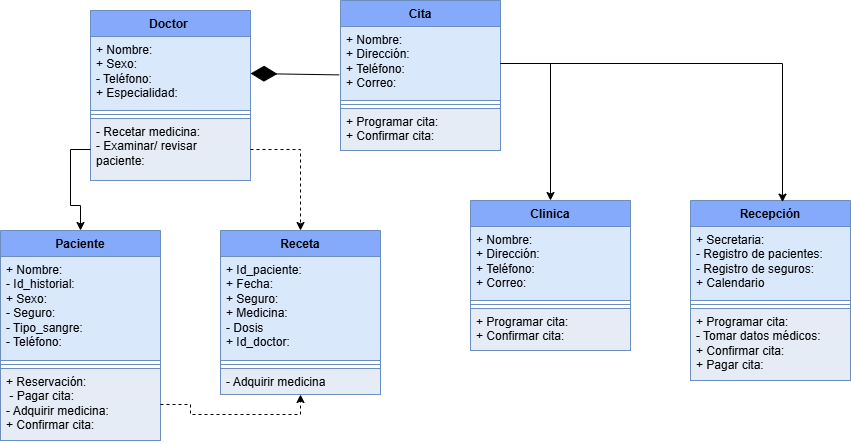

The diagram above was exported from draw.io. Its source (the exported page's mxGraphModel, read from the mxfile embedded in the PNG):
<mxGraphModel dx="1281" dy="927" grid="1" gridSize="10" guides="1" tooltips="1" connect="1" arrows="1" fold="1" page="0" pageScale="1" pageWidth="827" pageHeight="1169" math="0" shadow="0">
  <root>
    <mxCell id="0" />
    <mxCell id="1" parent="0" />
    <mxCell id="yZxXUo84cSlPBh59F6FY-1" value="Paciente" style="swimlane;fontStyle=1;align=center;verticalAlign=top;childLayout=stackLayout;horizontal=1;startSize=26;horizontalStack=0;resizeParent=1;resizeParentMax=0;resizeLast=0;collapsible=1;marginBottom=0;whiteSpace=wrap;html=1;fillColor=#85AAFC;strokeColor=#6c8ebf;" vertex="1" parent="1">
      <mxGeometry x="50" y="200" width="160" height="210" as="geometry" />
    </mxCell>
    <mxCell id="yZxXUo84cSlPBh59F6FY-2" value="+ Nombre:&amp;nbsp;&lt;div&gt;- Id_historial:&amp;nbsp;&lt;/div&gt;&lt;div&gt;+ Sexo:&amp;nbsp;&lt;/div&gt;&lt;div&gt;- Seguro:&amp;nbsp;&lt;/div&gt;&lt;div&gt;- Tipo_sangre:&amp;nbsp;&lt;/div&gt;&lt;div&gt;- Teléfono:&amp;nbsp;&lt;/div&gt;" style="text;strokeColor=#6c8ebf;fillColor=#dae8fc;align=left;verticalAlign=top;spacingLeft=4;spacingRight=4;overflow=hidden;rotatable=0;points=[[0,0.5],[1,0.5]];portConstraint=eastwest;whiteSpace=wrap;html=1;" vertex="1" parent="yZxXUo84cSlPBh59F6FY-1">
      <mxGeometry y="26" width="160" height="104" as="geometry" />
    </mxCell>
    <mxCell id="yZxXUo84cSlPBh59F6FY-3" value="" style="line;strokeWidth=1;fillColor=none;align=left;verticalAlign=middle;spacingTop=-1;spacingLeft=3;spacingRight=3;rotatable=0;labelPosition=right;points=[];portConstraint=eastwest;strokeColor=inherit;" vertex="1" parent="yZxXUo84cSlPBh59F6FY-1">
      <mxGeometry y="130" width="160" height="8" as="geometry" />
    </mxCell>
    <mxCell id="yZxXUo84cSlPBh59F6FY-4" value="+ Reservación:&lt;div&gt;&amp;nbsp;- Pagar cita:&amp;nbsp;&lt;/div&gt;&lt;div&gt;- Adquirir medicina:&lt;/div&gt;&lt;div&gt;+ Confirmar cita:&amp;nbsp;&amp;nbsp;&lt;/div&gt;" style="text;strokeColor=#6c8ebf;fillColor=light-dark(#e5ecf5, #1d293b);align=left;verticalAlign=top;spacingLeft=4;spacingRight=4;overflow=hidden;rotatable=0;points=[[0,0.5],[1,0.5]];portConstraint=eastwest;whiteSpace=wrap;html=1;" vertex="1" parent="yZxXUo84cSlPBh59F6FY-1">
      <mxGeometry y="138" width="160" height="72" as="geometry" />
    </mxCell>
    <mxCell id="yZxXUo84cSlPBh59F6FY-5" value="Clinica" style="swimlane;fontStyle=1;align=center;verticalAlign=top;childLayout=stackLayout;horizontal=1;startSize=26;horizontalStack=0;resizeParent=1;resizeParentMax=0;resizeLast=0;collapsible=1;marginBottom=0;whiteSpace=wrap;html=1;fillColor=#85AAFC;strokeColor=#6c8ebf;" vertex="1" parent="1">
      <mxGeometry x="520" y="170" width="160" height="150" as="geometry" />
    </mxCell>
    <mxCell id="yZxXUo84cSlPBh59F6FY-6" value="+ Nombre:&amp;nbsp;&lt;div&gt;+ Dirección:&lt;/div&gt;&lt;div&gt;+ Teléfono:&amp;nbsp;&lt;/div&gt;&lt;div&gt;+ Correo:&amp;nbsp;&amp;nbsp;&lt;/div&gt;" style="text;strokeColor=#6c8ebf;fillColor=#dae8fc;align=left;verticalAlign=top;spacingLeft=4;spacingRight=4;overflow=hidden;rotatable=0;points=[[0,0.5],[1,0.5]];portConstraint=eastwest;whiteSpace=wrap;html=1;" vertex="1" parent="yZxXUo84cSlPBh59F6FY-5">
      <mxGeometry y="26" width="160" height="74" as="geometry" />
    </mxCell>
    <mxCell id="yZxXUo84cSlPBh59F6FY-7" value="" style="line;strokeWidth=1;fillColor=none;align=left;verticalAlign=middle;spacingTop=-1;spacingLeft=3;spacingRight=3;rotatable=0;labelPosition=right;points=[];portConstraint=eastwest;strokeColor=inherit;" vertex="1" parent="yZxXUo84cSlPBh59F6FY-5">
      <mxGeometry y="100" width="160" height="8" as="geometry" />
    </mxCell>
    <mxCell id="yZxXUo84cSlPBh59F6FY-8" value="+ Programar cita:&lt;div&gt;+ Confirmar cita:&amp;nbsp;&lt;/div&gt;" style="text;strokeColor=#6c8ebf;fillColor=light-dark(#e5ecf5, #1d293b);align=left;verticalAlign=top;spacingLeft=4;spacingRight=4;overflow=hidden;rotatable=0;points=[[0,0.5],[1,0.5]];portConstraint=eastwest;whiteSpace=wrap;html=1;" vertex="1" parent="yZxXUo84cSlPBh59F6FY-5">
      <mxGeometry y="108" width="160" height="42" as="geometry" />
    </mxCell>
    <mxCell id="yZxXUo84cSlPBh59F6FY-9" value="Cita" style="swimlane;fontStyle=1;align=center;verticalAlign=top;childLayout=stackLayout;horizontal=1;startSize=26;horizontalStack=0;resizeParent=1;resizeParentMax=0;resizeLast=0;collapsible=1;marginBottom=0;whiteSpace=wrap;html=1;fillColor=#85AAFC;strokeColor=#6c8ebf;" vertex="1" parent="1">
      <mxGeometry x="390" y="-30" width="160" height="150" as="geometry" />
    </mxCell>
    <mxCell id="yZxXUo84cSlPBh59F6FY-10" value="+ Nombre:&amp;nbsp;&lt;div&gt;+ Dirección:&lt;/div&gt;&lt;div&gt;+ Teléfono:&amp;nbsp;&lt;/div&gt;&lt;div&gt;+ Correo:&amp;nbsp;&amp;nbsp;&lt;/div&gt;" style="text;strokeColor=#6c8ebf;fillColor=#dae8fc;align=left;verticalAlign=top;spacingLeft=4;spacingRight=4;overflow=hidden;rotatable=0;points=[[0,0.5],[1,0.5]];portConstraint=eastwest;whiteSpace=wrap;html=1;" vertex="1" parent="yZxXUo84cSlPBh59F6FY-9">
      <mxGeometry y="26" width="160" height="74" as="geometry" />
    </mxCell>
    <mxCell id="yZxXUo84cSlPBh59F6FY-11" value="" style="line;strokeWidth=1;fillColor=none;align=left;verticalAlign=middle;spacingTop=-1;spacingLeft=3;spacingRight=3;rotatable=0;labelPosition=right;points=[];portConstraint=eastwest;strokeColor=inherit;" vertex="1" parent="yZxXUo84cSlPBh59F6FY-9">
      <mxGeometry y="100" width="160" height="8" as="geometry" />
    </mxCell>
    <mxCell id="yZxXUo84cSlPBh59F6FY-12" value="+ Programar cita:&lt;div&gt;+ Confirmar cita:&amp;nbsp;&lt;/div&gt;" style="text;strokeColor=#6c8ebf;fillColor=light-dark(#e5ecf5, #1d293b);align=left;verticalAlign=top;spacingLeft=4;spacingRight=4;overflow=hidden;rotatable=0;points=[[0,0.5],[1,0.5]];portConstraint=eastwest;whiteSpace=wrap;html=1;" vertex="1" parent="yZxXUo84cSlPBh59F6FY-9">
      <mxGeometry y="108" width="160" height="42" as="geometry" />
    </mxCell>
    <mxCell id="yZxXUo84cSlPBh59F6FY-13" value="Doctor&amp;nbsp;" style="swimlane;fontStyle=1;align=center;verticalAlign=top;childLayout=stackLayout;horizontal=1;startSize=26;horizontalStack=0;resizeParent=1;resizeParentMax=0;resizeLast=0;collapsible=1;marginBottom=0;whiteSpace=wrap;html=1;fillColor=#85AAFC;strokeColor=#6c8ebf;" vertex="1" parent="1">
      <mxGeometry x="140" y="-20" width="160" height="170" as="geometry" />
    </mxCell>
    <mxCell id="yZxXUo84cSlPBh59F6FY-14" value="+ Nombre:&amp;nbsp;&lt;div&gt;+ Sexo:&amp;nbsp;&lt;span style=&quot;background-color: transparent; color: light-dark(rgb(0, 0, 0), rgb(255, 255, 255));&quot;&gt;&amp;nbsp;&lt;/span&gt;&lt;/div&gt;&lt;div&gt;&lt;span style=&quot;background-color: transparent; color: light-dark(rgb(0, 0, 0), rgb(255, 255, 255));&quot;&gt;- Teléfono:&amp;nbsp;&lt;/span&gt;&lt;/div&gt;&lt;div&gt;+ Especialidad:&amp;nbsp;&lt;/div&gt;" style="text;strokeColor=#6c8ebf;fillColor=#dae8fc;align=left;verticalAlign=top;spacingLeft=4;spacingRight=4;overflow=hidden;rotatable=0;points=[[0,0.5],[1,0.5]];portConstraint=eastwest;whiteSpace=wrap;html=1;" vertex="1" parent="yZxXUo84cSlPBh59F6FY-13">
      <mxGeometry y="26" width="160" height="74" as="geometry" />
    </mxCell>
    <mxCell id="yZxXUo84cSlPBh59F6FY-15" value="" style="line;strokeWidth=1;fillColor=none;align=left;verticalAlign=middle;spacingTop=-1;spacingLeft=3;spacingRight=3;rotatable=0;labelPosition=right;points=[];portConstraint=eastwest;strokeColor=inherit;" vertex="1" parent="yZxXUo84cSlPBh59F6FY-13">
      <mxGeometry y="100" width="160" height="8" as="geometry" />
    </mxCell>
    <mxCell id="yZxXUo84cSlPBh59F6FY-16" value="- Recetar medicina:&amp;nbsp;&lt;div&gt;- Examinar/ revisar paciente:&amp;nbsp;&lt;span style=&quot;background-color: transparent; color: light-dark(rgb(0, 0, 0), rgb(255, 255, 255));&quot;&gt;&amp;nbsp;&lt;/span&gt;&lt;/div&gt;" style="text;strokeColor=#6c8ebf;fillColor=light-dark(#e5ecf5, #1d293b);align=left;verticalAlign=top;spacingLeft=4;spacingRight=4;overflow=hidden;rotatable=0;points=[[0,0.5],[1,0.5]];portConstraint=eastwest;whiteSpace=wrap;html=1;" vertex="1" parent="yZxXUo84cSlPBh59F6FY-13">
      <mxGeometry y="108" width="160" height="62" as="geometry" />
    </mxCell>
    <mxCell id="yZxXUo84cSlPBh59F6FY-17" value="Recepción" style="swimlane;fontStyle=1;align=center;verticalAlign=top;childLayout=stackLayout;horizontal=1;startSize=26;horizontalStack=0;resizeParent=1;resizeParentMax=0;resizeLast=0;collapsible=1;marginBottom=0;whiteSpace=wrap;html=1;fillColor=#85AAFC;strokeColor=#6c8ebf;" vertex="1" parent="1">
      <mxGeometry x="740" y="170" width="160" height="180" as="geometry" />
    </mxCell>
    <mxCell id="yZxXUo84cSlPBh59F6FY-18" value="+ Secretaria:&amp;nbsp;&lt;div&gt;- Registro de pacientes:&amp;nbsp;&lt;/div&gt;&lt;div&gt;- Registro de seguros:&amp;nbsp;&lt;/div&gt;&lt;div&gt;+ Calendario&amp;nbsp;&lt;/div&gt;" style="text;strokeColor=#6c8ebf;fillColor=#dae8fc;align=left;verticalAlign=top;spacingLeft=4;spacingRight=4;overflow=hidden;rotatable=0;points=[[0,0.5],[1,0.5]];portConstraint=eastwest;whiteSpace=wrap;html=1;" vertex="1" parent="yZxXUo84cSlPBh59F6FY-17">
      <mxGeometry y="26" width="160" height="74" as="geometry" />
    </mxCell>
    <mxCell id="yZxXUo84cSlPBh59F6FY-19" value="" style="line;strokeWidth=1;fillColor=none;align=left;verticalAlign=middle;spacingTop=-1;spacingLeft=3;spacingRight=3;rotatable=0;labelPosition=right;points=[];portConstraint=eastwest;strokeColor=inherit;" vertex="1" parent="yZxXUo84cSlPBh59F6FY-17">
      <mxGeometry y="100" width="160" height="8" as="geometry" />
    </mxCell>
    <mxCell id="yZxXUo84cSlPBh59F6FY-20" value="+ Programar cita:&amp;nbsp;&lt;div&gt;- Tomar datos médicos:&amp;nbsp;&lt;/div&gt;&lt;div&gt;+ Confirmar cita:&amp;nbsp;&lt;/div&gt;&lt;div&gt;+ Pagar cita:&amp;nbsp;&lt;/div&gt;" style="text;strokeColor=#6c8ebf;fillColor=light-dark(#e5ecf5, #1d293b);align=left;verticalAlign=top;spacingLeft=4;spacingRight=4;overflow=hidden;rotatable=0;points=[[0,0.5],[1,0.5]];portConstraint=eastwest;whiteSpace=wrap;html=1;" vertex="1" parent="yZxXUo84cSlPBh59F6FY-17">
      <mxGeometry y="108" width="160" height="72" as="geometry" />
    </mxCell>
    <mxCell id="yZxXUo84cSlPBh59F6FY-21" value="Receta" style="swimlane;fontStyle=1;align=center;verticalAlign=top;childLayout=stackLayout;horizontal=1;startSize=26;horizontalStack=0;resizeParent=1;resizeParentMax=0;resizeLast=0;collapsible=1;marginBottom=0;whiteSpace=wrap;html=1;fillColor=#85AAFC;strokeColor=#6c8ebf;" vertex="1" parent="1">
      <mxGeometry x="270" y="200" width="160" height="164" as="geometry" />
    </mxCell>
    <mxCell id="yZxXUo84cSlPBh59F6FY-22" value="+ Id_paciente:&amp;nbsp;&lt;div&gt;+ Fecha:&lt;/div&gt;&lt;div&gt;+ Seguro:&amp;nbsp;&amp;nbsp;&lt;/div&gt;&lt;div&gt;+ Medicina:&amp;nbsp;&lt;/div&gt;&lt;div&gt;- Dosis&lt;/div&gt;&lt;div&gt;+ Id_doctor:&amp;nbsp;&lt;/div&gt;" style="text;strokeColor=#6c8ebf;fillColor=#dae8fc;align=left;verticalAlign=top;spacingLeft=4;spacingRight=4;overflow=hidden;rotatable=0;points=[[0,0.5],[1,0.5]];portConstraint=eastwest;whiteSpace=wrap;html=1;" vertex="1" parent="yZxXUo84cSlPBh59F6FY-21">
      <mxGeometry y="26" width="160" height="104" as="geometry" />
    </mxCell>
    <mxCell id="yZxXUo84cSlPBh59F6FY-23" value="" style="line;strokeWidth=1;fillColor=none;align=left;verticalAlign=middle;spacingTop=-1;spacingLeft=3;spacingRight=3;rotatable=0;labelPosition=right;points=[];portConstraint=eastwest;strokeColor=inherit;" vertex="1" parent="yZxXUo84cSlPBh59F6FY-21">
      <mxGeometry y="130" width="160" height="8" as="geometry" />
    </mxCell>
    <mxCell id="yZxXUo84cSlPBh59F6FY-24" value="- Adquirir medicina" style="text;strokeColor=#6c8ebf;fillColor=light-dark(#e5ecf5, #1d293b);align=left;verticalAlign=top;spacingLeft=4;spacingRight=4;overflow=hidden;rotatable=0;points=[[0,0.5],[1,0.5]];portConstraint=eastwest;whiteSpace=wrap;html=1;" vertex="1" parent="yZxXUo84cSlPBh59F6FY-21">
      <mxGeometry y="138" width="160" height="26" as="geometry" />
    </mxCell>
    <mxCell id="yZxXUo84cSlPBh59F6FY-32" value="" style="endArrow=diamondThin;endFill=1;endSize=24;html=1;rounded=0;entryX=1;entryY=0.5;entryDx=0;entryDy=0;exitX=-0.008;exitY=0.654;exitDx=0;exitDy=0;exitPerimeter=0;" edge="1" parent="1" source="yZxXUo84cSlPBh59F6FY-10" target="yZxXUo84cSlPBh59F6FY-14">
      <mxGeometry width="160" relative="1" as="geometry">
        <mxPoint x="380" y="40" as="sourcePoint" />
        <mxPoint x="330" y="100" as="targetPoint" />
      </mxGeometry>
    </mxCell>
    <mxCell id="yZxXUo84cSlPBh59F6FY-33" style="edgeStyle=orthogonalEdgeStyle;rounded=0;orthogonalLoop=1;jettySize=auto;html=1;entryX=0.5;entryY=0;entryDx=0;entryDy=0;" edge="1" parent="1" source="yZxXUo84cSlPBh59F6FY-16" target="yZxXUo84cSlPBh59F6FY-1">
      <mxGeometry relative="1" as="geometry" />
    </mxCell>
    <mxCell id="yZxXUo84cSlPBh59F6FY-34" style="edgeStyle=orthogonalEdgeStyle;rounded=0;orthogonalLoop=1;jettySize=auto;html=1;entryX=0.5;entryY=0;entryDx=0;entryDy=0;dashed=1;" edge="1" parent="1" source="yZxXUo84cSlPBh59F6FY-16" target="yZxXUo84cSlPBh59F6FY-21">
      <mxGeometry relative="1" as="geometry" />
    </mxCell>
    <mxCell id="yZxXUo84cSlPBh59F6FY-40" style="edgeStyle=orthogonalEdgeStyle;rounded=0;orthogonalLoop=1;jettySize=auto;html=1;entryX=0.5;entryY=0;entryDx=0;entryDy=0;" edge="1" parent="1" source="yZxXUo84cSlPBh59F6FY-10" target="yZxXUo84cSlPBh59F6FY-5">
      <mxGeometry relative="1" as="geometry" />
    </mxCell>
    <mxCell id="yZxXUo84cSlPBh59F6FY-41" style="edgeStyle=orthogonalEdgeStyle;rounded=0;orthogonalLoop=1;jettySize=auto;html=1;entryX=0.575;entryY=0.009;entryDx=0;entryDy=0;entryPerimeter=0;" edge="1" parent="1" source="yZxXUo84cSlPBh59F6FY-10" target="yZxXUo84cSlPBh59F6FY-17">
      <mxGeometry relative="1" as="geometry" />
    </mxCell>
    <mxCell id="yZxXUo84cSlPBh59F6FY-42" style="edgeStyle=orthogonalEdgeStyle;rounded=0;orthogonalLoop=1;jettySize=auto;html=1;entryX=0.5;entryY=1;entryDx=0;entryDy=0;dashed=1;" edge="1" parent="1" source="yZxXUo84cSlPBh59F6FY-4" target="yZxXUo84cSlPBh59F6FY-21">
      <mxGeometry relative="1" as="geometry" />
    </mxCell>
  </root>
</mxGraphModel>